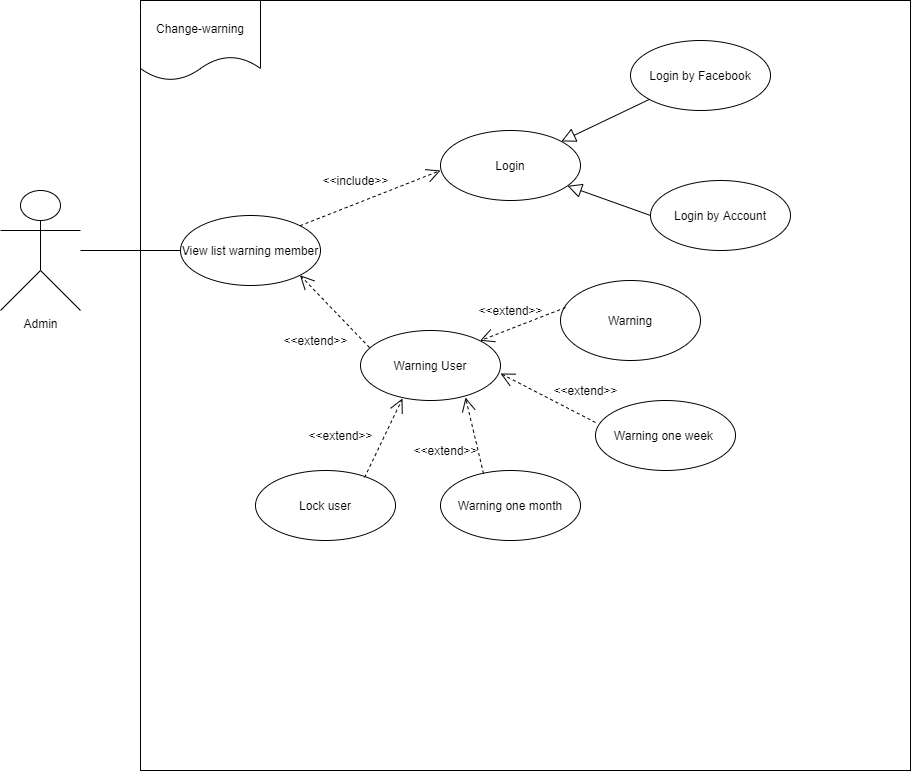

The diagram above was exported from draw.io. Its source (the exported page's mxGraphModel, read from the mxfile embedded in the PNG):
<mxGraphModel dx="852" dy="494" grid="1" gridSize="10" guides="1" tooltips="1" connect="1" arrows="1" fold="1" page="1" pageScale="1" pageWidth="850" pageHeight="1100" math="0" shadow="0">
  <root>
    <mxCell id="0" />
    <mxCell id="1" parent="0" />
    <mxCell id="5E4w11CoWnl0UhFc0yHq-3" value="" style="whiteSpace=wrap;html=1;aspect=fixed;" parent="1" vertex="1">
      <mxGeometry x="180" y="80" width="770" height="770" as="geometry" />
    </mxCell>
    <mxCell id="mLHjseE6QlHjcq5zer_h-18" style="rounded=0;orthogonalLoop=1;jettySize=auto;html=1;entryX=0;entryY=0.5;entryDx=0;entryDy=0;endArrow=none;endFill=0;" parent="1" source="mLHjseE6QlHjcq5zer_h-16" target="mLHjseE6QlHjcq5zer_h-19" edge="1">
      <mxGeometry relative="1" as="geometry">
        <mxPoint x="210" y="330" as="targetPoint" />
      </mxGeometry>
    </mxCell>
    <mxCell id="mLHjseE6QlHjcq5zer_h-16" value="Admin" style="shape=umlActor;verticalLabelPosition=bottom;verticalAlign=top;html=1;" parent="1" vertex="1">
      <mxGeometry x="40" y="270" width="80" height="120" as="geometry" />
    </mxCell>
    <mxCell id="mLHjseE6QlHjcq5zer_h-19" value="View list warning member" style="ellipse;whiteSpace=wrap;html=1;" parent="1" vertex="1">
      <mxGeometry x="220" y="295" width="140" height="70" as="geometry" />
    </mxCell>
    <mxCell id="mLHjseE6QlHjcq5zer_h-24" value="" style="group" parent="1" vertex="1" connectable="0">
      <mxGeometry x="410" y="200" width="210" height="80" as="geometry" />
    </mxCell>
    <mxCell id="mLHjseE6QlHjcq5zer_h-25" value="" style="endArrow=open;dashed=1;endFill=0;endSize=12;html=1;exitX=1;exitY=0;exitDx=0;exitDy=0;" parent="mLHjseE6QlHjcq5zer_h-24" source="mLHjseE6QlHjcq5zer_h-19" edge="1">
      <mxGeometry width="160" relative="1" as="geometry">
        <mxPoint y="20" as="sourcePoint" />
        <mxPoint x="70" y="50" as="targetPoint" />
      </mxGeometry>
    </mxCell>
    <mxCell id="mLHjseE6QlHjcq5zer_h-27" value="Login" style="ellipse;whiteSpace=wrap;html=1;strokeColor=#000000;" parent="mLHjseE6QlHjcq5zer_h-24" vertex="1">
      <mxGeometry x="70" y="10" width="140" height="70" as="geometry" />
    </mxCell>
    <mxCell id="mLHjseE6QlHjcq5zer_h-26" value="&amp;lt;&amp;lt;include&amp;gt;&amp;gt;" style="text;html=1;align=center;verticalAlign=middle;resizable=0;points=[];autosize=1;" parent="1" vertex="1">
      <mxGeometry x="355" y="250" width="80" height="20" as="geometry" />
    </mxCell>
    <mxCell id="mLHjseE6QlHjcq5zer_h-32" value="Warning User" style="ellipse;whiteSpace=wrap;html=1;strokeColor=#000000;" parent="1" vertex="1">
      <mxGeometry x="400" y="410" width="140" height="70" as="geometry" />
    </mxCell>
    <mxCell id="mLHjseE6QlHjcq5zer_h-35" value="" style="group" parent="1" vertex="1" connectable="0">
      <mxGeometry x="260" y="410" width="160" height="20" as="geometry" />
    </mxCell>
    <mxCell id="mLHjseE6QlHjcq5zer_h-37" value="&amp;lt;&amp;lt;extend&amp;gt;&amp;gt;" style="text;html=1;align=center;verticalAlign=middle;resizable=0;points=[];autosize=1;" parent="mLHjseE6QlHjcq5zer_h-35" vertex="1">
      <mxGeometry x="55" width="80" height="20" as="geometry" />
    </mxCell>
    <mxCell id="mLHjseE6QlHjcq5zer_h-36" value="" style="endArrow=open;dashed=1;endFill=0;endSize=12;html=1;exitX=0.064;exitY=0.243;exitDx=0;exitDy=0;entryX=1;entryY=1;entryDx=0;entryDy=0;exitPerimeter=0;" parent="1" source="mLHjseE6QlHjcq5zer_h-32" target="mLHjseE6QlHjcq5zer_h-19" edge="1">
      <mxGeometry width="160" relative="1" as="geometry">
        <mxPoint x="310" y="460" as="sourcePoint" />
        <mxPoint x="470" y="460" as="targetPoint" />
      </mxGeometry>
    </mxCell>
    <mxCell id="mLHjseE6QlHjcq5zer_h-42" value="" style="endArrow=block;endFill=0;endSize=12;html=1;" parent="1" source="mLHjseE6QlHjcq5zer_h-45" target="mLHjseE6QlHjcq5zer_h-27" edge="1">
      <mxGeometry width="160" relative="1" as="geometry">
        <mxPoint x="680" y="160" as="sourcePoint" />
        <mxPoint x="700" y="180" as="targetPoint" />
      </mxGeometry>
    </mxCell>
    <mxCell id="mLHjseE6QlHjcq5zer_h-43" value="" style="group" parent="1" vertex="1" connectable="0">
      <mxGeometry x="600" y="110" width="210" height="80" as="geometry" />
    </mxCell>
    <mxCell id="mLHjseE6QlHjcq5zer_h-45" value="Login by Facebook" style="ellipse;whiteSpace=wrap;html=1;strokeColor=#000000;" parent="mLHjseE6QlHjcq5zer_h-43" vertex="1">
      <mxGeometry x="70" y="10" width="140" height="70" as="geometry" />
    </mxCell>
    <mxCell id="mLHjseE6QlHjcq5zer_h-46" value="Login by Account" style="ellipse;whiteSpace=wrap;html=1;strokeColor=#000000;" parent="1" vertex="1">
      <mxGeometry x="690" y="260" width="140" height="70" as="geometry" />
    </mxCell>
    <mxCell id="mLHjseE6QlHjcq5zer_h-47" value="" style="endArrow=block;endFill=0;endSize=12;html=1;exitX=0;exitY=0.5;exitDx=0;exitDy=0;" parent="1" source="mLHjseE6QlHjcq5zer_h-46" target="mLHjseE6QlHjcq5zer_h-27" edge="1">
      <mxGeometry width="160" relative="1" as="geometry">
        <mxPoint x="759.826107058406" y="153.66207566593243" as="sourcePoint" />
        <mxPoint x="628.04" y="247.01999999999998" as="targetPoint" />
      </mxGeometry>
    </mxCell>
    <mxCell id="NACpoKwlhQVCwjUGgRv2-1" value="Warning" style="ellipse;whiteSpace=wrap;html=1;strokeColor=#000000;" parent="1" vertex="1">
      <mxGeometry x="600" y="360" width="140" height="80" as="geometry" />
    </mxCell>
    <mxCell id="NACpoKwlhQVCwjUGgRv2-2" value="Warning one week&amp;nbsp;" style="ellipse;whiteSpace=wrap;html=1;strokeColor=#000000;" parent="1" vertex="1">
      <mxGeometry x="635" y="480" width="140" height="70" as="geometry" />
    </mxCell>
    <mxCell id="NACpoKwlhQVCwjUGgRv2-3" value="Warning one month" style="ellipse;whiteSpace=wrap;html=1;strokeColor=#000000;" parent="1" vertex="1">
      <mxGeometry x="480" y="550" width="140" height="70" as="geometry" />
    </mxCell>
    <mxCell id="NACpoKwlhQVCwjUGgRv2-5" value="Lock user" style="ellipse;whiteSpace=wrap;html=1;strokeColor=#000000;" parent="1" vertex="1">
      <mxGeometry x="295" y="550" width="140" height="70" as="geometry" />
    </mxCell>
    <mxCell id="NACpoKwlhQVCwjUGgRv2-6" value="" style="endArrow=open;dashed=1;endFill=0;endSize=12;html=1;entryX=0.3;entryY=0.971;entryDx=0;entryDy=0;exitX=0.779;exitY=0.1;exitDx=0;exitDy=0;entryPerimeter=0;exitPerimeter=0;" parent="1" source="NACpoKwlhQVCwjUGgRv2-5" target="mLHjseE6QlHjcq5zer_h-32" edge="1">
      <mxGeometry width="160" relative="1" as="geometry">
        <mxPoint x="410" y="455" as="sourcePoint" />
        <mxPoint x="349.4974746830583" y="364.74873734152914" as="targetPoint" />
      </mxGeometry>
    </mxCell>
    <mxCell id="NACpoKwlhQVCwjUGgRv2-7" value="" style="endArrow=open;dashed=1;endFill=0;endSize=12;html=1;exitX=0.307;exitY=0.043;exitDx=0;exitDy=0;exitPerimeter=0;entryX=0.75;entryY=0.957;entryDx=0;entryDy=0;entryPerimeter=0;" parent="1" source="NACpoKwlhQVCwjUGgRv2-3" target="mLHjseE6QlHjcq5zer_h-32" edge="1">
      <mxGeometry width="160" relative="1" as="geometry">
        <mxPoint x="375" y="560" as="sourcePoint" />
        <mxPoint x="500" y="470" as="targetPoint" />
      </mxGeometry>
    </mxCell>
    <mxCell id="NACpoKwlhQVCwjUGgRv2-8" value="" style="endArrow=open;dashed=1;endFill=0;endSize=12;html=1;exitX=0;exitY=0.314;exitDx=0;exitDy=0;exitPerimeter=0;" parent="1" source="NACpoKwlhQVCwjUGgRv2-2" edge="1">
      <mxGeometry width="160" relative="1" as="geometry">
        <mxPoint x="532.98" y="563.01" as="sourcePoint" />
        <mxPoint x="540" y="453" as="targetPoint" />
      </mxGeometry>
    </mxCell>
    <mxCell id="NACpoKwlhQVCwjUGgRv2-9" value="" style="endArrow=open;dashed=1;endFill=0;endSize=12;html=1;exitX=0.036;exitY=0.338;exitDx=0;exitDy=0;exitPerimeter=0;entryX=1;entryY=0;entryDx=0;entryDy=0;" parent="1" source="NACpoKwlhQVCwjUGgRv2-1" target="mLHjseE6QlHjcq5zer_h-32" edge="1">
      <mxGeometry width="160" relative="1" as="geometry">
        <mxPoint x="645" y="511.98" as="sourcePoint" />
        <mxPoint x="551" y="463" as="targetPoint" />
      </mxGeometry>
    </mxCell>
    <mxCell id="NACpoKwlhQVCwjUGgRv2-10" value="" style="group" parent="1" vertex="1" connectable="0">
      <mxGeometry x="530" y="460" width="160" height="20" as="geometry" />
    </mxCell>
    <mxCell id="NACpoKwlhQVCwjUGgRv2-11" value="&amp;lt;&amp;lt;extend&amp;gt;&amp;gt;" style="text;html=1;align=center;verticalAlign=middle;resizable=0;points=[];autosize=1;" parent="NACpoKwlhQVCwjUGgRv2-10" vertex="1">
      <mxGeometry x="55" width="80" height="20" as="geometry" />
    </mxCell>
    <mxCell id="NACpoKwlhQVCwjUGgRv2-12" value="" style="group;rotation=90;" parent="1" vertex="1" connectable="0">
      <mxGeometry x="390" y="520" width="160" height="20" as="geometry" />
    </mxCell>
    <mxCell id="NACpoKwlhQVCwjUGgRv2-13" value="&amp;lt;&amp;lt;extend&amp;gt;&amp;gt;" style="text;html=1;align=center;verticalAlign=middle;resizable=0;points=[];autosize=1;" parent="NACpoKwlhQVCwjUGgRv2-12" vertex="1">
      <mxGeometry x="55" width="80" height="20" as="geometry" />
    </mxCell>
    <mxCell id="NACpoKwlhQVCwjUGgRv2-14" value="" style="group" parent="1" vertex="1" connectable="0">
      <mxGeometry x="285" y="505" width="160" height="20" as="geometry" />
    </mxCell>
    <mxCell id="NACpoKwlhQVCwjUGgRv2-15" value="&amp;lt;&amp;lt;extend&amp;gt;&amp;gt;" style="text;html=1;align=center;verticalAlign=middle;resizable=0;points=[];autosize=1;" parent="NACpoKwlhQVCwjUGgRv2-14" vertex="1">
      <mxGeometry x="55" width="80" height="20" as="geometry" />
    </mxCell>
    <mxCell id="NACpoKwlhQVCwjUGgRv2-17" value="&amp;lt;&amp;lt;extend&amp;gt;&amp;gt;" style="text;html=1;align=center;verticalAlign=middle;resizable=0;points=[];autosize=1;" parent="1" vertex="1">
      <mxGeometry x="509.9975" y="380" width="80" height="20" as="geometry" />
    </mxCell>
    <mxCell id="39D8sPBYBfcoZhmiXcvz-27" value="Change-warning" style="shape=document;whiteSpace=wrap;html=1;boundedLbl=1;" vertex="1" parent="1">
      <mxGeometry x="180" y="80" width="120" height="80" as="geometry" />
    </mxCell>
  </root>
</mxGraphModel>